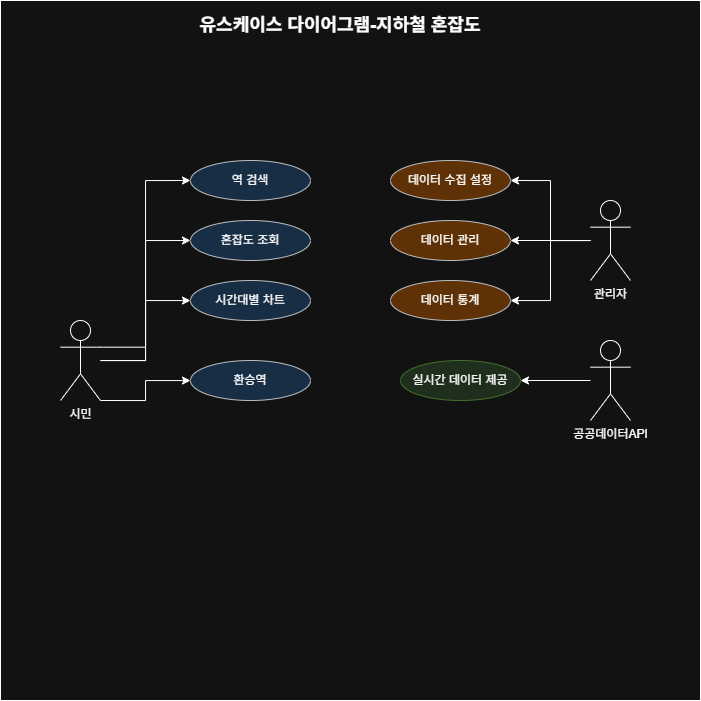

The diagram above was exported from draw.io. Its source (the exported page's mxGraphModel, read from the mxfile embedded in the PNG):
<mxGraphModel dx="1404" dy="825" grid="1" gridSize="10" guides="1" tooltips="1" connect="1" arrows="1" fold="1" page="0" pageScale="1" pageWidth="827" pageHeight="1169" background="none" math="0" shadow="0">
  <root>
    <mxCell id="0" />
    <mxCell id="1" parent="0" />
    <mxCell id="Qxu29WR6sJVr7Cj3lw5E-38" parent="1" style="whiteSpace=wrap;html=1;aspect=fixed;align=left;" value="" vertex="1">
      <mxGeometry height="700" width="700" x="-30" y="160" as="geometry" />
    </mxCell>
    <mxCell id="Qxu29WR6sJVr7Cj3lw5E-20" edge="1" parent="1" source="Qxu29WR6sJVr7Cj3lw5E-1" style="edgeStyle=orthogonalEdgeStyle;rounded=0;orthogonalLoop=1;jettySize=auto;html=1;exitX=1;exitY=0.3333333333333333;exitDx=0;exitDy=0;exitPerimeter=0;entryX=0;entryY=0.5;entryDx=0;entryDy=0;" target="Qxu29WR6sJVr7Cj3lw5E-12">
      <mxGeometry relative="1" as="geometry" />
    </mxCell>
    <mxCell id="Qxu29WR6sJVr7Cj3lw5E-35" edge="1" parent="1" source="Qxu29WR6sJVr7Cj3lw5E-1" style="edgeStyle=orthogonalEdgeStyle;rounded=0;orthogonalLoop=1;jettySize=auto;html=1;" target="Qxu29WR6sJVr7Cj3lw5E-13">
      <mxGeometry relative="1" as="geometry" />
    </mxCell>
    <mxCell id="Qxu29WR6sJVr7Cj3lw5E-36" edge="1" parent="1" source="Qxu29WR6sJVr7Cj3lw5E-1" style="edgeStyle=orthogonalEdgeStyle;rounded=0;orthogonalLoop=1;jettySize=auto;html=1;" target="Qxu29WR6sJVr7Cj3lw5E-14">
      <mxGeometry relative="1" as="geometry">
        <Array as="points">
          <mxPoint x="115" y="560" />
          <mxPoint x="115" y="540" />
        </Array>
      </mxGeometry>
    </mxCell>
    <mxCell id="Qxu29WR6sJVr7Cj3lw5E-37" edge="1" parent="1" source="Qxu29WR6sJVr7Cj3lw5E-1" style="edgeStyle=orthogonalEdgeStyle;rounded=0;orthogonalLoop=1;jettySize=auto;html=1;entryX=0;entryY=0.5;entryDx=0;entryDy=0;" target="Qxu29WR6sJVr7Cj3lw5E-11">
      <mxGeometry relative="1" as="geometry">
        <mxPoint x="50" y="300" as="targetPoint" />
      </mxGeometry>
    </mxCell>
    <mxCell id="Qxu29WR6sJVr7Cj3lw5E-1" parent="1" style="shape=umlActor;verticalLabelPosition=bottom;verticalAlign=top;html=1;" value="시민" vertex="1">
      <mxGeometry height="80" width="40" x="30" y="480" as="geometry" />
    </mxCell>
    <mxCell id="Qxu29WR6sJVr7Cj3lw5E-28" edge="1" parent="1" source="Qxu29WR6sJVr7Cj3lw5E-8" style="edgeStyle=orthogonalEdgeStyle;rounded=0;orthogonalLoop=1;jettySize=auto;html=1;entryX=1;entryY=0.5;entryDx=0;entryDy=0;" target="Qxu29WR6sJVr7Cj3lw5E-22">
      <mxGeometry relative="1" as="geometry" />
    </mxCell>
    <mxCell id="Qxu29WR6sJVr7Cj3lw5E-29" edge="1" parent="1" source="Qxu29WR6sJVr7Cj3lw5E-8" style="edgeStyle=orthogonalEdgeStyle;rounded=0;orthogonalLoop=1;jettySize=auto;html=1;entryX=1;entryY=0.5;entryDx=0;entryDy=0;" target="Qxu29WR6sJVr7Cj3lw5E-23">
      <mxGeometry relative="1" as="geometry" />
    </mxCell>
    <mxCell id="Qxu29WR6sJVr7Cj3lw5E-30" edge="1" parent="1" source="Qxu29WR6sJVr7Cj3lw5E-8" style="edgeStyle=orthogonalEdgeStyle;rounded=0;orthogonalLoop=1;jettySize=auto;html=1;" target="Qxu29WR6sJVr7Cj3lw5E-27">
      <mxGeometry relative="1" as="geometry" />
    </mxCell>
    <mxCell id="Qxu29WR6sJVr7Cj3lw5E-8" parent="1" style="shape=umlActor;verticalLabelPosition=bottom;verticalAlign=top;html=1;" value="관리자" vertex="1">
      <mxGeometry height="80" width="40" x="560" y="360" as="geometry" />
    </mxCell>
    <mxCell id="Qxu29WR6sJVr7Cj3lw5E-31" edge="1" parent="1" source="Qxu29WR6sJVr7Cj3lw5E-9" style="edgeStyle=orthogonalEdgeStyle;rounded=0;orthogonalLoop=1;jettySize=auto;html=1;entryX=1;entryY=0.5;entryDx=0;entryDy=0;" target="Qxu29WR6sJVr7Cj3lw5E-24">
      <mxGeometry relative="1" as="geometry" />
    </mxCell>
    <mxCell id="Qxu29WR6sJVr7Cj3lw5E-9" parent="1" style="shape=umlActor;verticalLabelPosition=bottom;verticalAlign=top;html=1;" value="공공데이터API" vertex="1">
      <mxGeometry height="80" width="40" x="560" y="500" as="geometry" />
    </mxCell>
    <mxCell id="Qxu29WR6sJVr7Cj3lw5E-11" parent="1" style="ellipse;whiteSpace=wrap;html=1;labelBackgroundColor=none;labelBorderColor=none;textShadow=0;fillColor=#cce5ff;strokeColor=#36393d;" value="역 검색" vertex="1">
      <mxGeometry height="40" width="120" x="160" y="320" as="geometry" />
    </mxCell>
    <mxCell id="Qxu29WR6sJVr7Cj3lw5E-12" parent="1" style="ellipse;whiteSpace=wrap;html=1;labelBackgroundColor=none;labelBorderColor=none;textShadow=0;fillColor=#cce5ff;strokeColor=#36393d;" value="혼잡도 조회" vertex="1">
      <mxGeometry height="40" width="120" x="160" y="380" as="geometry" />
    </mxCell>
    <mxCell id="Qxu29WR6sJVr7Cj3lw5E-13" parent="1" style="ellipse;whiteSpace=wrap;html=1;labelBackgroundColor=none;labelBorderColor=none;textShadow=0;fillColor=#cce5ff;strokeColor=#36393d;" value="시간대별 차트" vertex="1">
      <mxGeometry height="40" width="120" x="160" y="440" as="geometry" />
    </mxCell>
    <mxCell id="Qxu29WR6sJVr7Cj3lw5E-14" parent="1" style="ellipse;whiteSpace=wrap;html=1;labelBackgroundColor=none;labelBorderColor=none;textShadow=0;fillColor=#cce5ff;strokeColor=#36393d;" value="환승역" vertex="1">
      <mxGeometry height="40" width="120" x="160" y="520" as="geometry" />
    </mxCell>
    <mxCell id="Qxu29WR6sJVr7Cj3lw5E-22" parent="1" style="ellipse;whiteSpace=wrap;html=1;labelBorderColor=none;fillColor=#ffcc99;strokeColor=#36393d;" value="데이터 수집 설정" vertex="1">
      <mxGeometry height="40" width="120" x="360" y="320" as="geometry" />
    </mxCell>
    <mxCell id="Qxu29WR6sJVr7Cj3lw5E-23" parent="1" style="ellipse;whiteSpace=wrap;html=1;labelBorderColor=none;fillColor=#ffcc99;strokeColor=#36393d;" value="데이터 관리" vertex="1">
      <mxGeometry height="40" width="120" x="360" y="380" as="geometry" />
    </mxCell>
    <mxCell id="Qxu29WR6sJVr7Cj3lw5E-24" parent="1" style="ellipse;whiteSpace=wrap;html=1;labelBorderColor=none;fillColor=#d5e8d4;strokeColor=#82b366;" value="실시간 데이터 제공" vertex="1">
      <mxGeometry height="40" width="120" x="370" y="520" as="geometry" />
    </mxCell>
    <mxCell id="Qxu29WR6sJVr7Cj3lw5E-27" parent="1" style="ellipse;whiteSpace=wrap;html=1;labelBorderColor=none;fillColor=#ffcc99;strokeColor=#36393d;" value="데이터 통계" vertex="1">
      <mxGeometry height="40" width="120" x="360" y="440" as="geometry" />
    </mxCell>
    <mxCell id="Qxu29WR6sJVr7Cj3lw5E-39" parent="1" style="text;html=1;whiteSpace=wrap;strokeColor=none;fillColor=none;align=center;verticalAlign=middle;rounded=0;fontStyle=1;fontSize=18;" value="유스케이스 다이어그램-지하철 혼잡도" vertex="1">
      <mxGeometry height="30" width="300" x="160" y="170" as="geometry" />
    </mxCell>
  </root>
</mxGraphModel>